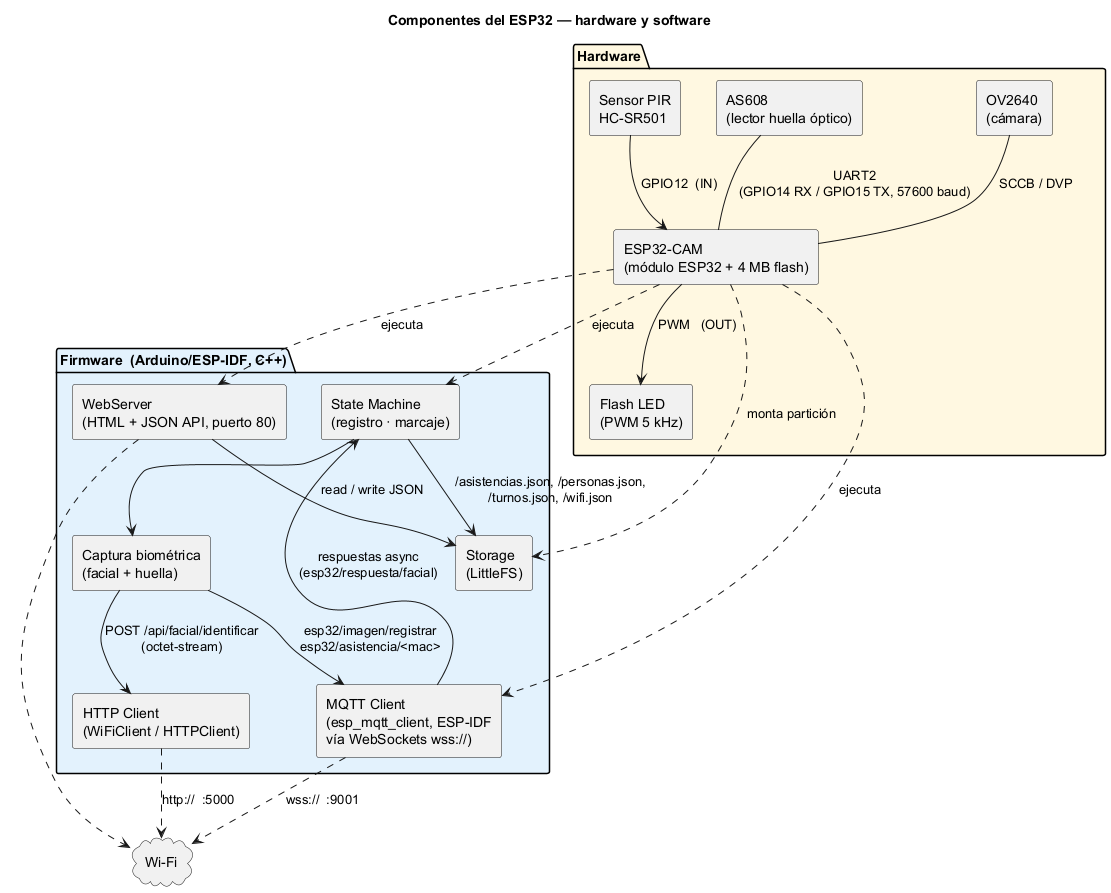

The diagram above was rendered by PlantUML. Its source (embedded in the PNG):
@startuml componentes_esp32
title Componentes del ESP32 — hardware y software

skinparam shadowing false
skinparam componentStyle rectangle

package "Hardware" #FFF8E1 {
  component "ESP32-CAM\n(módulo ESP32 + 4 MB flash)" as MCU
  component "OV2640\n(cámara)" as CAM
  component "AS608\n(lector huella óptico)" as FP
  component "Sensor PIR\nHC-SR501" as PIR
  component "Flash LED\n(PWM 5 kHz)" as LED

  CAM  --  MCU : SCCB / DVP
  FP   --  MCU : UART2\n(GPIO14 RX / GPIO15 TX, 57600 baud)
  PIR  -->  MCU : GPIO12  (IN)
  MCU  -->  LED : PWM   (OUT)
}

package "Firmware  (Arduino/ESP-IDF, C++)" #E3F2FD {
  component "WebServer\n(HTML + JSON API, puerto 80)" as WEB
  component "MQTT Client\n(esp_mqtt_client, ESP-IDF\nvía WebSockets wss://)" as MQ
  component "HTTP Client\n(WiFiClient / HTTPClient)" as HTTP
  component "Storage\n(LittleFS)" as FS
  component "State Machine\n(registro · marcaje)" as SM
  component "Captura biométrica\n(facial + huella)" as BIO

  WEB  -->  FS  : read / write JSON
  SM   -->  BIO
  SM   -->  FS  : /asistencias.json, /personas.json,\n/turnos.json, /wifi.json
  BIO  -->  MQ  : esp32/imagen/registrar\nesp32/asistencia/<mac>
  BIO  -->  HTTP : POST /api/facial/identificar\n(octet-stream)
  MQ   -->  SM  : respuestas async\n(esp32/respuesta/facial)
}

MCU ..> WEB  : ejecuta
MCU ..> MQ   : ejecuta
MCU ..> SM   : ejecuta
MCU ..> FS   : monta partición

cloud "Wi-Fi" as WIFI
MQ   ..>  WIFI : wss://  :9001
HTTP ..>  WIFI : http://  :5000
WEB  ..>  WIFI

@enduml